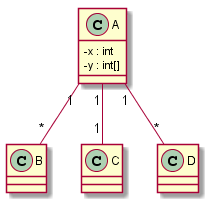

The diagram above was rendered by PlantUML. Its source (embedded in the PNG):
@startuml
skinparam classAttributeIconSize 0 
class A {
-x : int
-y : int[]
}
class B {
}
class C {
}
class D {
}
A"1" -- "*"B
A"1" -- "1"C
A"1" -- "*"D
@enduml